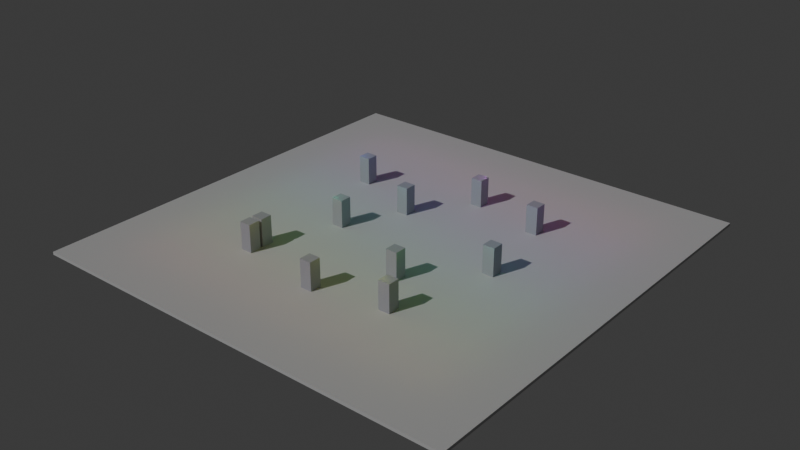 # Source: light_stress.blend  (saved by Blender 5.2.44; exported with 4.5.12 LTS)
import bpy
from mathutils import Matrix  # noqa: F401  (used for matrix-valued properties, if any)

bpy.ops.wm.read_factory_settings(use_empty=True)
scene = bpy.context.scene
scene.name = 'Scene'

# ---- collections
col_collection = bpy.data.collections.new('Collection'); scene.collection.children.link(col_collection)

# ---- materials (node trees are filled in below, after node groups)
mat_stressfloormat = bpy.data.materials.new('StressFloorMat')
mat_stresspillarmat = bpy.data.materials.new('StressPillarMat')

# ---- material node trees
mat_stressfloormat.use_nodes = True; mat_stressfloormat.node_tree.nodes.clear()
_N = mat_stressfloormat.node_tree.nodes; _L = mat_stressfloormat.node_tree.links
n0 = _N.new('ShaderNodeBsdfPrincipled'); n0.name = 'Principled BSDF'; n0.location = (-200, 100)
n0.inputs[0].default_value = (0.55, 0.55, 0.55, 1.0)
n0.inputs[2].default_value = 0.9
n0.inputs[10].default_value = 0.005
n1 = _N.new('ShaderNodeOutputMaterial'); n1.name = 'Material Output'; n1.location = (200, 100)
_L.new(n0.outputs[0], n1.inputs[0])
n1.is_active_output = True
mat_stresspillarmat.use_nodes = True; mat_stresspillarmat.node_tree.nodes.clear()
_N = mat_stresspillarmat.node_tree.nodes; _L = mat_stresspillarmat.node_tree.links
n0 = _N.new('ShaderNodeBsdfPrincipled'); n0.name = 'Principled BSDF'; n0.location = (-200, 100)
n0.inputs[0].default_value = (0.35, 0.36, 0.4, 1.0)
n0.inputs[2].default_value = 0.9
n0.inputs[10].default_value = 0.005
n1 = _N.new('ShaderNodeOutputMaterial'); n1.name = 'Material Output'; n1.location = (200, 100)
_L.new(n0.outputs[0], n1.inputs[0])
n1.is_active_output = True

# ---- world
world_world = bpy.data.worlds.new('World'); scene.world = world_world
world_world.use_nodes = True; world_world.node_tree.nodes.clear()
_N = world_world.node_tree.nodes; _L = world_world.node_tree.links
n0 = _N.new('ShaderNodeOutputWorld'); n0.name = 'World Output'; n0.location = (200, 100)
n1 = _N.new('ShaderNodeBackground'); n1.name = 'Background'; n1.location = (-200, 100)
n1.inputs[0].default_value = (0.05088, 0.05088, 0.05088, 1.0)
_L.new(n1.outputs[0], n0.inputs[0])
n0.is_active_output = True
world_world.color = (0.05088, 0.05088, 0.05088)
world_world.sun_shadow_jitter_overblur = 0.0

# ---- lights
light_stress_00 = bpy.data.lights.new('Stress_00', 'POINT')
light_stress_00.color = (1.0, 0.15, 0.15)
light_stress_00.energy = 8.0
light_stress_01 = bpy.data.lights.new('Stress_01', 'POINT')
light_stress_01.color = (1.0, 0.7875, 0.15)
light_stress_01.energy = 8.0
light_stress_02 = bpy.data.lights.new('Stress_02', 'POINT')
light_stress_02.color = (0.575, 1.0, 0.15)
light_stress_02.energy = 8.0
light_stress_03 = bpy.data.lights.new('Stress_03', 'POINT')
light_stress_03.color = (0.15, 1.0, 0.3625)
light_stress_03.energy = 8.0
light_stress_04 = bpy.data.lights.new('Stress_04', 'POINT')
light_stress_04.color = (0.15, 1.0, 1.0)
light_stress_04.energy = 8.0
light_stress_05 = bpy.data.lights.new('Stress_05', 'POINT')
light_stress_05.color = (0.15, 0.3625, 1.0)
light_stress_05.energy = 8.0
light_stress_06 = bpy.data.lights.new('Stress_06', 'POINT')
light_stress_06.color = (0.575, 0.15, 1.0)
light_stress_06.energy = 8.0
light_stress_07 = bpy.data.lights.new('Stress_07', 'POINT')
light_stress_07.color = (1.0, 0.15, 0.7875)
light_stress_07.energy = 8.0
light_stress_08 = bpy.data.lights.new('Stress_08', 'POINT')
light_stress_08.color = (1.0, 0.2297, 0.15)
light_stress_08.energy = 8.0
light_stress_09 = bpy.data.lights.new('Stress_09', 'POINT')
light_stress_09.color = (1.0, 0.8672, 0.15)
light_stress_09.energy = 8.0
light_stress_10 = bpy.data.lights.new('Stress_10', 'POINT')
light_stress_10.color = (0.4953, 1.0, 0.15)
light_stress_10.energy = 8.0
light_stress_11 = bpy.data.lights.new('Stress_11', 'POINT')
light_stress_11.color = (0.15, 1.0, 0.4422)
light_stress_11.energy = 8.0
light_stress_12 = bpy.data.lights.new('Stress_12', 'POINT')
light_stress_12.color = (0.15, 0.9203, 1.0)
light_stress_12.energy = 8.0
light_stress_13 = bpy.data.lights.new('Stress_13', 'POINT')
light_stress_13.color = (0.15, 0.2828, 1.0)
light_stress_13.energy = 8.0
light_stress_14 = bpy.data.lights.new('Stress_14', 'POINT')
light_stress_14.color = (0.6547, 0.15, 1.0)
light_stress_14.energy = 8.0
light_stress_15 = bpy.data.lights.new('Stress_15', 'POINT')
light_stress_15.color = (1.0, 0.15, 0.7078)
light_stress_15.energy = 8.0
light_stress_16 = bpy.data.lights.new('Stress_16', 'POINT')
light_stress_16.color = (1.0, 0.3094, 0.15)
light_stress_16.energy = 8.0
light_stress_17 = bpy.data.lights.new('Stress_17', 'POINT')
light_stress_17.color = (1.0, 0.9469, 0.15)
light_stress_17.energy = 8.0
light_stress_18 = bpy.data.lights.new('Stress_18', 'POINT')
light_stress_18.color = (0.4156, 1.0, 0.15)
light_stress_18.energy = 8.0
light_stress_19 = bpy.data.lights.new('Stress_19', 'POINT')
light_stress_19.color = (0.15, 1.0, 0.5219)
light_stress_19.energy = 8.0
light_stress_20 = bpy.data.lights.new('Stress_20', 'POINT')
light_stress_20.color = (0.15, 0.8406, 1.0)
light_stress_20.energy = 8.0
light_stress_21 = bpy.data.lights.new('Stress_21', 'POINT')
light_stress_21.color = (0.15, 0.2031, 1.0)
light_stress_21.energy = 8.0
light_stress_22 = bpy.data.lights.new('Stress_22', 'POINT')
light_stress_22.color = (0.7344, 0.15, 1.0)
light_stress_22.energy = 8.0
light_stress_23 = bpy.data.lights.new('Stress_23', 'POINT')
light_stress_23.color = (1.0, 0.15, 0.6281)
light_stress_23.energy = 8.0
light_stress_24 = bpy.data.lights.new('Stress_24', 'POINT')
light_stress_24.color = (1.0, 0.3891, 0.15)
light_stress_24.energy = 8.0
light_stress_25 = bpy.data.lights.new('Stress_25', 'POINT')
light_stress_25.color = (0.9734, 1.0, 0.15)
light_stress_25.energy = 8.0
light_stress_26 = bpy.data.lights.new('Stress_26', 'POINT')
light_stress_26.color = (0.3359, 1.0, 0.15)
light_stress_26.energy = 8.0
light_stress_27 = bpy.data.lights.new('Stress_27', 'POINT')
light_stress_27.color = (0.15, 1.0, 0.6016)
light_stress_27.energy = 8.0
light_stress_28 = bpy.data.lights.new('Stress_28', 'POINT')
light_stress_28.color = (0.15, 0.7609, 1.0)
light_stress_28.energy = 8.0
light_stress_29 = bpy.data.lights.new('Stress_29', 'POINT')
light_stress_29.color = (0.1766, 0.15, 1.0)
light_stress_29.energy = 8.0
light_stress_30 = bpy.data.lights.new('Stress_30', 'POINT')
light_stress_30.color = (0.8141, 0.15, 1.0)
light_stress_30.energy = 8.0
light_stress_31 = bpy.data.lights.new('Stress_31', 'POINT')
light_stress_31.color = (1.0, 0.15, 0.5484)
light_stress_31.energy = 8.0
light_stress_32 = bpy.data.lights.new('Stress_32', 'POINT')
light_stress_32.color = (1.0, 0.4688, 0.15)
light_stress_32.energy = 8.0
light_stress_33 = bpy.data.lights.new('Stress_33', 'POINT')
light_stress_33.color = (0.8938, 1.0, 0.15)
light_stress_33.energy = 8.0
light_stress_34 = bpy.data.lights.new('Stress_34', 'POINT')
light_stress_34.color = (0.2562, 1.0, 0.15)
light_stress_34.energy = 8.0
light_stress_35 = bpy.data.lights.new('Stress_35', 'POINT')
light_stress_35.color = (0.15, 1.0, 0.6812)
light_stress_35.energy = 8.0
light_stress_36 = bpy.data.lights.new('Stress_36', 'POINT')
light_stress_36.color = (0.15, 0.6812, 1.0)
light_stress_36.energy = 8.0
light_stress_37 = bpy.data.lights.new('Stress_37', 'POINT')
light_stress_37.color = (0.2562, 0.15, 1.0)
light_stress_37.energy = 8.0
light_stress_38 = bpy.data.lights.new('Stress_38', 'POINT')
light_stress_38.color = (0.8938, 0.15, 1.0)
light_stress_38.energy = 8.0
light_stress_39 = bpy.data.lights.new('Stress_39', 'POINT')
light_stress_39.color = (1.0, 0.15, 0.4688)
light_stress_39.energy = 8.0
light_stress_40 = bpy.data.lights.new('Stress_40', 'POINT')
light_stress_40.color = (1.0, 0.5484, 0.15)
light_stress_40.energy = 8.0
light_stress_41 = bpy.data.lights.new('Stress_41', 'POINT')
light_stress_41.color = (0.8141, 1.0, 0.15)
light_stress_41.energy = 8.0
light_stress_42 = bpy.data.lights.new('Stress_42', 'POINT')
light_stress_42.color = (0.1766, 1.0, 0.15)
light_stress_42.energy = 8.0
light_stress_43 = bpy.data.lights.new('Stress_43', 'POINT')
light_stress_43.color = (0.15, 1.0, 0.7609)
light_stress_43.energy = 8.0
light_stress_44 = bpy.data.lights.new('Stress_44', 'POINT')
light_stress_44.color = (0.15, 0.6016, 1.0)
light_stress_44.energy = 8.0
light_stress_45 = bpy.data.lights.new('Stress_45', 'POINT')
light_stress_45.color = (0.3359, 0.15, 1.0)
light_stress_45.energy = 8.0
light_stress_46 = bpy.data.lights.new('Stress_46', 'POINT')
light_stress_46.color = (0.9734, 0.15, 1.0)
light_stress_46.energy = 8.0
light_stress_47 = bpy.data.lights.new('Stress_47', 'POINT')
light_stress_47.color = (1.0, 0.15, 0.3891)
light_stress_47.energy = 8.0
light_stress_48 = bpy.data.lights.new('Stress_48', 'POINT')
light_stress_48.color = (1.0, 0.6281, 0.15)
light_stress_48.energy = 8.0
light_stress_49 = bpy.data.lights.new('Stress_49', 'POINT')
light_stress_49.color = (0.7344, 1.0, 0.15)
light_stress_49.energy = 8.0
light_stress_50 = bpy.data.lights.new('Stress_50', 'POINT')
light_stress_50.color = (0.15, 1.0, 0.2031)
light_stress_50.energy = 8.0
light_stress_51 = bpy.data.lights.new('Stress_51', 'POINT')
light_stress_51.color = (0.15, 1.0, 0.8406)
light_stress_51.energy = 8.0
light_stress_52 = bpy.data.lights.new('Stress_52', 'POINT')
light_stress_52.color = (0.15, 0.5219, 1.0)
light_stress_52.energy = 8.0
light_stress_53 = bpy.data.lights.new('Stress_53', 'POINT')
light_stress_53.color = (0.4156, 0.15, 1.0)
light_stress_53.energy = 8.0
light_stress_54 = bpy.data.lights.new('Stress_54', 'POINT')
light_stress_54.color = (1.0, 0.15, 0.9469)
light_stress_54.energy = 8.0
light_stress_55 = bpy.data.lights.new('Stress_55', 'POINT')
light_stress_55.color = (1.0, 0.15, 0.3094)
light_stress_55.energy = 8.0
light_stress_56 = bpy.data.lights.new('Stress_56', 'POINT')
light_stress_56.color = (1.0, 0.7078, 0.15)
light_stress_56.energy = 8.0
light_stress_57 = bpy.data.lights.new('Stress_57', 'POINT')
light_stress_57.color = (0.6547, 1.0, 0.15)
light_stress_57.energy = 8.0
light_stress_58 = bpy.data.lights.new('Stress_58', 'POINT')
light_stress_58.color = (0.15, 1.0, 0.2828)
light_stress_58.energy = 8.0
light_stress_59 = bpy.data.lights.new('Stress_59', 'POINT')
light_stress_59.color = (0.15, 1.0, 0.9203)
light_stress_59.energy = 8.0
light_stress_60 = bpy.data.lights.new('Stress_60', 'POINT')
light_stress_60.color = (0.15, 0.4422, 1.0)
light_stress_60.energy = 8.0
light_stress_61 = bpy.data.lights.new('Stress_61', 'POINT')
light_stress_61.color = (0.4953, 0.15, 1.0)
light_stress_61.energy = 8.0
light_stress_62 = bpy.data.lights.new('Stress_62', 'POINT')
light_stress_62.color = (1.0, 0.15, 0.8672)
light_stress_62.energy = 8.0
light_stress_63 = bpy.data.lights.new('Stress_63', 'POINT')
light_stress_63.color = (1.0, 0.15, 0.2297)
light_stress_63.energy = 8.0
light_sun = bpy.data.lights.new('Sun', 'SUN')
light_sun.energy = 1.5

# ---- meshes
me_stressfloor = bpy.data.meshes.new('StressFloor')
me_stressfloor.from_pydata([(-15.0, -15.0, -0.1), (-15.0, -15.0, 0.1), (-15.0, 15.0, -0.1), (-15.0, 15.0, 0.1), (15.0, -15.0, -0.1), (15.0, -15.0, 0.1), (15.0, 15.0, -0.1), (15.0, 15.0, 0.1)], [], [(0, 1, 3, 2), (2, 3, 7, 6), (6, 7, 5, 4), (4, 5, 1, 0), (2, 6, 4, 0), (7, 3, 1, 5)])
_uv = me_stressfloor.uv_layers.new(name='UVMap')
_uv.uv.foreach_set('vector', [0.375, 0.0, 0.625, 0.0, 0.625, 0.25, 0.375, 0.25, 0.375, 0.25, 0.625, 0.25, 0.625, 0.5, 0.375, 0.5, 0.375, 0.5, 0.625, 0.5, 0.625, 0.75, 0.375, 0.75, 0.375, 0.75, 0.625, 0.75, 0.625, 1.0, 0.375, 1.0, 0.125, 0.5, 0.375, 0.5, 0.375, 0.75, 0.125, 0.75, 0.625, 0.5, 0.875, 0.5, 0.875, 0.75, 0.625, 0.75])
me_stressfloor.materials.append(mat_stressfloormat)
me_stressfloor.update()
me_stresspillar = bpy.data.meshes.new('StressPillar')
me_stresspillar.from_pydata([(-0.4, -0.4, -1.0), (-0.4, -0.4, 1.0), (-0.4, 0.4, -1.0), (-0.4, 0.4, 1.0), (0.4, -0.4, -1.0), (0.4, -0.4, 1.0), (0.4, 0.4, -1.0), (0.4, 0.4, 1.0)], [], [(0, 1, 3, 2), (2, 3, 7, 6), (6, 7, 5, 4), (4, 5, 1, 0), (2, 6, 4, 0), (7, 3, 1, 5)])
_uv = me_stresspillar.uv_layers.new(name='UVMap')
_uv.uv.foreach_set('vector', [0.375, 0.0, 0.625, 0.0, 0.625, 0.25, 0.375, 0.25, 0.375, 0.25, 0.625, 0.25, 0.625, 0.5, 0.375, 0.5, 0.375, 0.5, 0.625, 0.5, 0.625, 0.75, 0.375, 0.75, 0.375, 0.75, 0.625, 0.75, 0.625, 1.0, 0.375, 1.0, 0.125, 0.5, 0.375, 0.5, 0.375, 0.75, 0.125, 0.75, 0.625, 0.5, 0.875, 0.5, 0.875, 0.75, 0.625, 0.75])
me_stresspillar.materials.append(mat_stresspillarmat)
me_stresspillar.update()

# ---- objects
ob_stress_00 = bpy.data.objects.new('Stress_00', light_stress_00)
ob_stress_01 = bpy.data.objects.new('Stress_01', light_stress_01)
ob_stress_02 = bpy.data.objects.new('Stress_02', light_stress_02)
ob_stress_03 = bpy.data.objects.new('Stress_03', light_stress_03)
ob_stress_04 = bpy.data.objects.new('Stress_04', light_stress_04)
ob_stress_05 = bpy.data.objects.new('Stress_05', light_stress_05)
ob_stress_06 = bpy.data.objects.new('Stress_06', light_stress_06)
ob_stress_07 = bpy.data.objects.new('Stress_07', light_stress_07)
ob_stress_08 = bpy.data.objects.new('Stress_08', light_stress_08)
ob_stress_09 = bpy.data.objects.new('Stress_09', light_stress_09)
ob_stress_10 = bpy.data.objects.new('Stress_10', light_stress_10)
ob_stress_11 = bpy.data.objects.new('Stress_11', light_stress_11)
ob_stress_12 = bpy.data.objects.new('Stress_12', light_stress_12)
ob_stress_13 = bpy.data.objects.new('Stress_13', light_stress_13)
ob_stress_14 = bpy.data.objects.new('Stress_14', light_stress_14)
ob_stress_15 = bpy.data.objects.new('Stress_15', light_stress_15)
ob_stress_16 = bpy.data.objects.new('Stress_16', light_stress_16)
ob_stress_17 = bpy.data.objects.new('Stress_17', light_stress_17)
ob_stress_18 = bpy.data.objects.new('Stress_18', light_stress_18)
ob_stress_19 = bpy.data.objects.new('Stress_19', light_stress_19)
ob_stress_20 = bpy.data.objects.new('Stress_20', light_stress_20)
ob_stress_21 = bpy.data.objects.new('Stress_21', light_stress_21)
ob_stress_22 = bpy.data.objects.new('Stress_22', light_stress_22)
ob_stress_23 = bpy.data.objects.new('Stress_23', light_stress_23)
ob_stress_24 = bpy.data.objects.new('Stress_24', light_stress_24)
ob_stress_25 = bpy.data.objects.new('Stress_25', light_stress_25)
ob_stress_26 = bpy.data.objects.new('Stress_26', light_stress_26)
ob_stress_27 = bpy.data.objects.new('Stress_27', light_stress_27)
ob_stress_28 = bpy.data.objects.new('Stress_28', light_stress_28)
ob_stress_29 = bpy.data.objects.new('Stress_29', light_stress_29)
ob_stress_30 = bpy.data.objects.new('Stress_30', light_stress_30)
ob_stress_31 = bpy.data.objects.new('Stress_31', light_stress_31)
ob_stress_32 = bpy.data.objects.new('Stress_32', light_stress_32)
ob_stress_33 = bpy.data.objects.new('Stress_33', light_stress_33)
ob_stress_34 = bpy.data.objects.new('Stress_34', light_stress_34)
ob_stress_35 = bpy.data.objects.new('Stress_35', light_stress_35)
ob_stress_36 = bpy.data.objects.new('Stress_36', light_stress_36)
ob_stress_37 = bpy.data.objects.new('Stress_37', light_stress_37)
ob_stress_38 = bpy.data.objects.new('Stress_38', light_stress_38)
ob_stress_39 = bpy.data.objects.new('Stress_39', light_stress_39)
ob_stress_40 = bpy.data.objects.new('Stress_40', light_stress_40)
ob_stress_41 = bpy.data.objects.new('Stress_41', light_stress_41)
ob_stress_42 = bpy.data.objects.new('Stress_42', light_stress_42)
ob_stress_43 = bpy.data.objects.new('Stress_43', light_stress_43)
ob_stress_44 = bpy.data.objects.new('Stress_44', light_stress_44)
ob_stress_45 = bpy.data.objects.new('Stress_45', light_stress_45)
ob_stress_46 = bpy.data.objects.new('Stress_46', light_stress_46)
ob_stress_47 = bpy.data.objects.new('Stress_47', light_stress_47)
ob_stress_48 = bpy.data.objects.new('Stress_48', light_stress_48)
ob_stress_49 = bpy.data.objects.new('Stress_49', light_stress_49)
ob_stress_50 = bpy.data.objects.new('Stress_50', light_stress_50)
ob_stress_51 = bpy.data.objects.new('Stress_51', light_stress_51)
ob_stress_52 = bpy.data.objects.new('Stress_52', light_stress_52)
ob_stress_53 = bpy.data.objects.new('Stress_53', light_stress_53)
ob_stress_54 = bpy.data.objects.new('Stress_54', light_stress_54)
ob_stress_55 = bpy.data.objects.new('Stress_55', light_stress_55)
ob_stress_56 = bpy.data.objects.new('Stress_56', light_stress_56)
ob_stress_57 = bpy.data.objects.new('Stress_57', light_stress_57)
ob_stress_58 = bpy.data.objects.new('Stress_58', light_stress_58)
ob_stress_59 = bpy.data.objects.new('Stress_59', light_stress_59)
ob_stress_60 = bpy.data.objects.new('Stress_60', light_stress_60)
ob_stress_61 = bpy.data.objects.new('Stress_61', light_stress_61)
ob_stress_62 = bpy.data.objects.new('Stress_62', light_stress_62)
ob_stress_63 = bpy.data.objects.new('Stress_63', light_stress_63)
ob_sun = bpy.data.objects.new('Sun', light_sun)
ob_floor = bpy.data.objects.new('Floor', me_stressfloor)
ob_pillar_0 = bpy.data.objects.new('Pillar_0', me_stresspillar)
ob_pillar_1 = bpy.data.objects.new('Pillar_1', me_stresspillar)
ob_pillar_2 = bpy.data.objects.new('Pillar_2', me_stresspillar)
ob_pillar_3 = bpy.data.objects.new('Pillar_3', me_stresspillar)
ob_pillar_4 = bpy.data.objects.new('Pillar_4', me_stresspillar)
ob_pillar_5 = bpy.data.objects.new('Pillar_5', me_stresspillar)
ob_pillar_6 = bpy.data.objects.new('Pillar_6', me_stresspillar)
ob_pillar_7 = bpy.data.objects.new('Pillar_7', me_stresspillar)
ob_pillar_8 = bpy.data.objects.new('Pillar_8', me_stresspillar)
ob_pillar_9 = bpy.data.objects.new('Pillar_9', me_stresspillar)
ob_pillar_10 = bpy.data.objects.new('Pillar_10', me_stresspillar)

# ---- transforms, parenting, visibility, modifiers, constraints
ob_stress_00.location = (-10.5, -10.5, 2.5)
ob_stress_01.location = (-10.5, -7.5, 2.5)
ob_stress_02.location = (-10.5, -4.5, 2.5)
ob_stress_03.location = (-10.5, -1.5, 2.5)
ob_stress_04.location = (-10.5, 1.5, 2.5)
ob_stress_05.location = (-10.5, 4.5, 2.5)
ob_stress_06.location = (-10.5, 7.5, 2.5)
ob_stress_07.location = (-10.5, 10.5, 2.5)
ob_stress_08.location = (-7.5, -10.5, 2.5)
ob_stress_09.location = (-7.5, -7.5, 2.5)
ob_stress_10.location = (-7.5, -4.5, 2.5)
ob_stress_11.location = (-7.5, -1.5, 2.5)
ob_stress_12.location = (-7.5, 1.5, 2.5)
ob_stress_13.location = (-7.5, 4.5, 2.5)
ob_stress_14.location = (-7.5, 7.5, 2.5)
ob_stress_15.location = (-7.5, 10.5, 2.5)
ob_stress_16.location = (-4.5, -10.5, 2.5)
ob_stress_17.location = (-4.5, -7.5, 2.5)
ob_stress_18.location = (-4.5, -4.5, 2.5)
ob_stress_19.location = (-4.5, -1.5, 2.5)
ob_stress_20.location = (-4.5, 1.5, 2.5)
ob_stress_21.location = (-4.5, 4.5, 2.5)
ob_stress_22.location = (-4.5, 7.5, 2.5)
ob_stress_23.location = (-4.5, 10.5, 2.5)
ob_stress_24.location = (-1.5, -10.5, 2.5)
ob_stress_25.location = (-1.5, -7.5, 2.5)
ob_stress_26.location = (-1.5, -4.5, 2.5)
ob_stress_27.location = (-1.5, -1.5, 2.5)
ob_stress_28.location = (-1.5, 1.5, 2.5)
ob_stress_29.location = (-1.5, 4.5, 2.5)
ob_stress_30.location = (-1.5, 7.5, 2.5)
ob_stress_31.location = (-1.5, 10.5, 2.5)
ob_stress_32.location = (1.5, -10.5, 2.5)
ob_stress_33.location = (1.5, -7.5, 2.5)
ob_stress_34.location = (1.5, -4.5, 2.5)
ob_stress_35.location = (1.5, -1.5, 2.5)
ob_stress_36.location = (1.5, 1.5, 2.5)
ob_stress_37.location = (1.5, 4.5, 2.5)
ob_stress_38.location = (1.5, 7.5, 2.5)
ob_stress_39.location = (1.5, 10.5, 2.5)
ob_stress_40.location = (4.5, -10.5, 2.5)
ob_stress_41.location = (4.5, -7.5, 2.5)
ob_stress_42.location = (4.5, -4.5, 2.5)
ob_stress_43.location = (4.5, -1.5, 2.5)
ob_stress_44.location = (4.5, 1.5, 2.5)
ob_stress_45.location = (4.5, 4.5, 2.5)
ob_stress_46.location = (4.5, 7.5, 2.5)
ob_stress_47.location = (4.5, 10.5, 2.5)
ob_stress_48.location = (7.5, -10.5, 2.5)
ob_stress_49.location = (7.5, -7.5, 2.5)
ob_stress_50.location = (7.5, -4.5, 2.5)
ob_stress_51.location = (7.5, -1.5, 2.5)
ob_stress_52.location = (7.5, 1.5, 2.5)
ob_stress_53.location = (7.5, 4.5, 2.5)
ob_stress_54.location = (7.5, 7.5, 2.5)
ob_stress_55.location = (7.5, 10.5, 2.5)
ob_stress_56.location = (10.5, -10.5, 2.5)
ob_stress_57.location = (10.5, -7.5, 2.5)
ob_stress_58.location = (10.5, -4.5, 2.5)
ob_stress_59.location = (10.5, -1.5, 2.5)
ob_stress_60.location = (10.5, 1.5, 2.5)
ob_stress_61.location = (10.5, 4.5, 2.5)
ob_stress_62.location = (10.5, 7.5, 2.5)
ob_stress_63.location = (10.5, 10.5, 2.5)
ob_sun.location = (0.0, 0.0, 0.0)
ob_sun.rotation_euler = (0.8727, 0.0, -0.3491)
ob_floor.location = (0.0, 0.0, 0.0)
ob_pillar_0.location = (-6.0, -6.0, 1.0)
ob_pillar_1.location = (-2.0, 3.0, 1.0)
ob_pillar_2.location = (3.0, -4.0, 1.0)
ob_pillar_3.location = (6.0, 6.0, 1.0)
ob_pillar_4.location = (-7.0, 5.0, 1.0)
ob_pillar_5.location = (5.0, -7.0, 1.0)
ob_pillar_6.location = (0.0, -8.0, 1.0)
ob_pillar_7.location = (-4.0, -1.0, 1.0)
ob_pillar_8.location = (7.0, 0.0, 1.0)
ob_pillar_9.location = (1.0, 7.0, 1.0)
ob_pillar_10.location = (-6.0, -7.0, 1.0)

# ---- collection membership
scene.collection.objects.link(ob_stress_00)
scene.collection.objects.link(ob_stress_01)
scene.collection.objects.link(ob_stress_02)
scene.collection.objects.link(ob_stress_03)
scene.collection.objects.link(ob_stress_04)
scene.collection.objects.link(ob_stress_05)
scene.collection.objects.link(ob_stress_06)
scene.collection.objects.link(ob_stress_07)
scene.collection.objects.link(ob_stress_08)
scene.collection.objects.link(ob_stress_09)
scene.collection.objects.link(ob_stress_10)
scene.collection.objects.link(ob_stress_11)
scene.collection.objects.link(ob_stress_12)
scene.collection.objects.link(ob_stress_13)
scene.collection.objects.link(ob_stress_14)
scene.collection.objects.link(ob_stress_15)
scene.collection.objects.link(ob_stress_16)
scene.collection.objects.link(ob_stress_17)
scene.collection.objects.link(ob_stress_18)
scene.collection.objects.link(ob_stress_19)
scene.collection.objects.link(ob_stress_20)
scene.collection.objects.link(ob_stress_21)
scene.collection.objects.link(ob_stress_22)
scene.collection.objects.link(ob_stress_23)
scene.collection.objects.link(ob_stress_24)
scene.collection.objects.link(ob_stress_25)
scene.collection.objects.link(ob_stress_26)
scene.collection.objects.link(ob_stress_27)
scene.collection.objects.link(ob_stress_28)
scene.collection.objects.link(ob_stress_29)
scene.collection.objects.link(ob_stress_30)
scene.collection.objects.link(ob_stress_31)
scene.collection.objects.link(ob_stress_32)
scene.collection.objects.link(ob_stress_33)
scene.collection.objects.link(ob_stress_34)
scene.collection.objects.link(ob_stress_35)
scene.collection.objects.link(ob_stress_36)
scene.collection.objects.link(ob_stress_37)
scene.collection.objects.link(ob_stress_38)
scene.collection.objects.link(ob_stress_39)
scene.collection.objects.link(ob_stress_40)
scene.collection.objects.link(ob_stress_41)
scene.collection.objects.link(ob_stress_42)
scene.collection.objects.link(ob_stress_43)
scene.collection.objects.link(ob_stress_44)
scene.collection.objects.link(ob_stress_45)
scene.collection.objects.link(ob_stress_46)
scene.collection.objects.link(ob_stress_47)
scene.collection.objects.link(ob_stress_48)
scene.collection.objects.link(ob_stress_49)
scene.collection.objects.link(ob_stress_50)
scene.collection.objects.link(ob_stress_51)
scene.collection.objects.link(ob_stress_52)
scene.collection.objects.link(ob_stress_53)
scene.collection.objects.link(ob_stress_54)
scene.collection.objects.link(ob_stress_55)
scene.collection.objects.link(ob_stress_56)
scene.collection.objects.link(ob_stress_57)
scene.collection.objects.link(ob_stress_58)
scene.collection.objects.link(ob_stress_59)
scene.collection.objects.link(ob_stress_60)
scene.collection.objects.link(ob_stress_61)
scene.collection.objects.link(ob_stress_62)
scene.collection.objects.link(ob_stress_63)
scene.collection.objects.link(ob_sun)
col_collection.objects.link(ob_floor)
col_collection.objects.link(ob_pillar_0)
col_collection.objects.link(ob_pillar_1)
col_collection.objects.link(ob_pillar_2)
col_collection.objects.link(ob_pillar_3)
col_collection.objects.link(ob_pillar_4)
col_collection.objects.link(ob_pillar_5)
col_collection.objects.link(ob_pillar_6)
col_collection.objects.link(ob_pillar_7)
col_collection.objects.link(ob_pillar_8)
col_collection.objects.link(ob_pillar_9)
col_collection.objects.link(ob_pillar_10)

# ---- scene / render settings (as saved in the file)
scene.frame_start = 1; scene.frame_end = 250; scene.frame_set(1)
scene.render.engine = 'BLENDER_EEVEE_NEXT'
scene.render.bake_bias = 0.0
scene.render.bake_samples = 0
scene.render.compositor_device = 'GPU'
scene.eevee.use_volume_custom_range = False
scene.eevee.fast_gi_thickness_near = 0.1
scene.eevee.fast_gi_thickness_far = 0.0
scene.eevee.ray_tracing_options.screen_trace_thickness = 0.1
bpy.context.view_layer.update()

# ---- added for rendering (the .blend has no active camera): camera
cam_auto = bpy.data.cameras.new('AutoCamera')
cam_auto.lens = 50.0
cam_auto.sensor_width = 36.0
cam_auto.clip_end = 1000.0
ob_auto_camera = bpy.data.objects.new('AutoCamera', cam_auto)
scene.collection.objects.link(ob_auto_camera)
ob_auto_camera.location = (39.302, -47.1624, 32.3916)
ob_auto_camera.rotation_euler = (1.09748, -7.21219e-08, 0.694738)
scene.camera = ob_auto_camera
bpy.context.view_layer.update()
